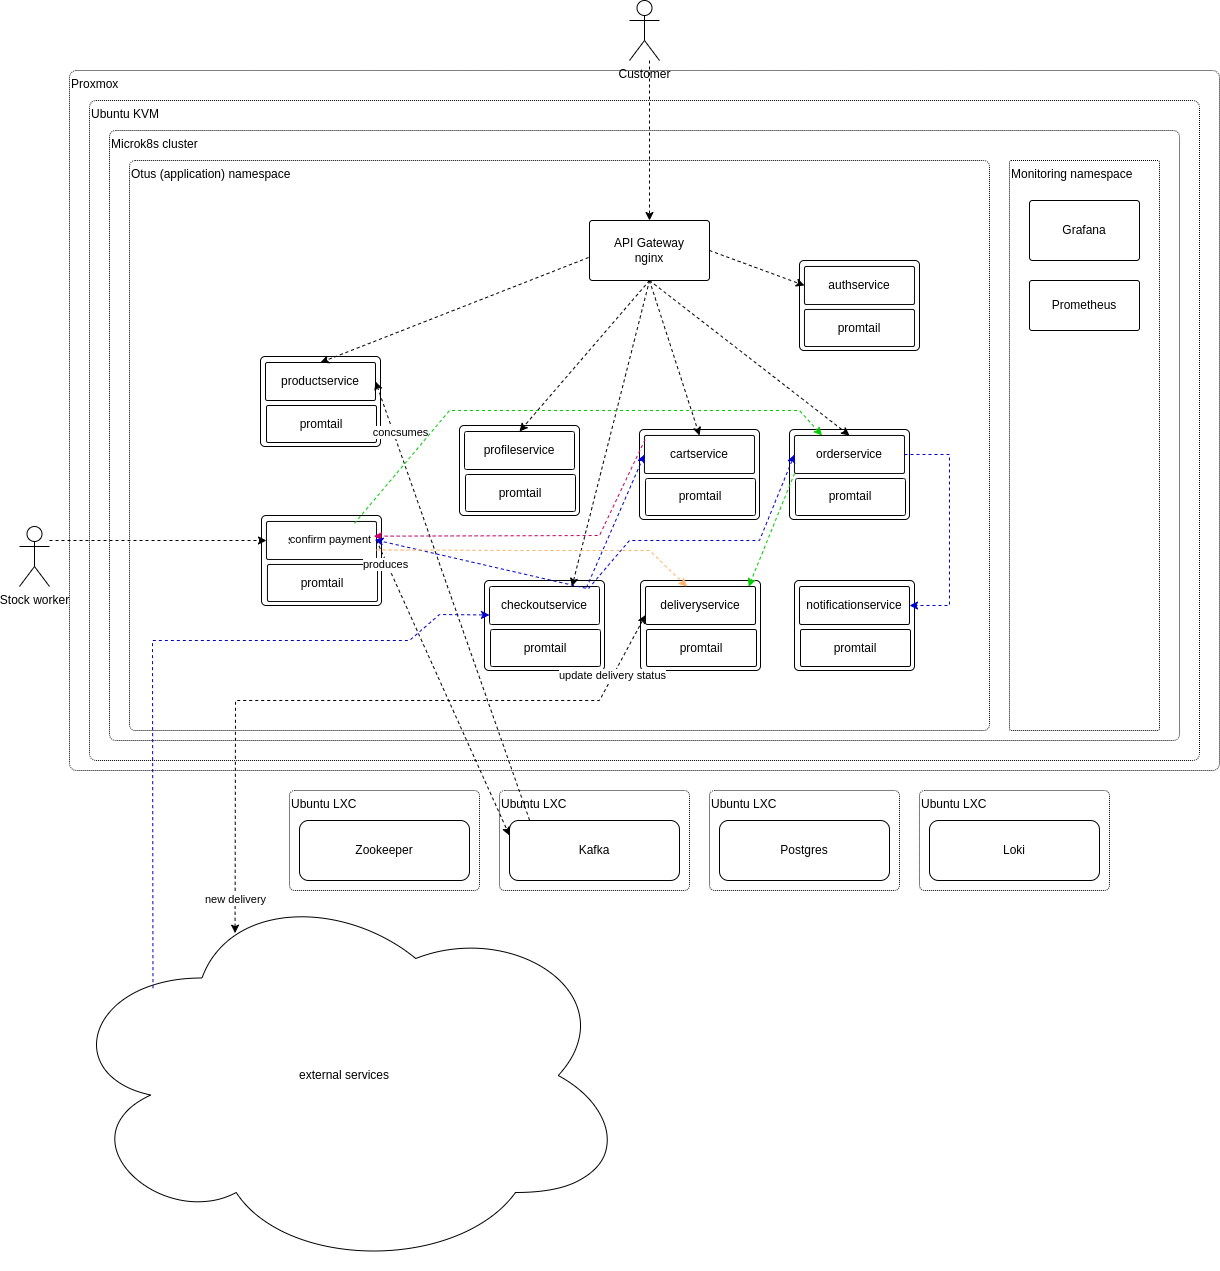

The diagram above was exported from draw.io. Its source (the exported page's mxGraphModel, read from the mxfile embedded in the PNG):
<mxGraphModel dx="2537" dy="2035" grid="1" gridSize="10" guides="1" tooltips="1" connect="1" arrows="1" fold="1" page="1" pageScale="1" pageWidth="850" pageHeight="1100" math="0" shadow="0">
  <root>
    <mxCell id="0" />
    <mxCell id="1" parent="0" />
    <mxCell id="LFveC6tiwC1ORyif8ZoE-1" value="&lt;div style=&quot;&quot;&gt;Proxmox&lt;/div&gt;" style="rounded=1;whiteSpace=wrap;html=1;arcSize=1;align=left;horizontal=1;verticalAlign=top;dashed=1;dashPattern=1 1;" vertex="1" parent="1">
      <mxGeometry x="60" y="30" width="1150" height="700" as="geometry" />
    </mxCell>
    <mxCell id="LFveC6tiwC1ORyif8ZoE-2" value="Ubuntu KVM" style="rounded=1;whiteSpace=wrap;html=1;arcSize=1;align=left;verticalAlign=top;dashed=1;dashPattern=1 1;" vertex="1" parent="1">
      <mxGeometry x="80" y="60" width="1110" height="660" as="geometry" />
    </mxCell>
    <mxCell id="LFveC6tiwC1ORyif8ZoE-3" value="Ubuntu LXC" style="rounded=1;whiteSpace=wrap;html=1;align=left;horizontal=1;verticalAlign=top;arcSize=5;dashed=1;dashPattern=1 1;" vertex="1" parent="1">
      <mxGeometry x="280" y="750" width="190" height="100" as="geometry" />
    </mxCell>
    <mxCell id="LFveC6tiwC1ORyif8ZoE-4" value="Zookeeper" style="rounded=1;whiteSpace=wrap;html=1;" vertex="1" parent="1">
      <mxGeometry x="290" y="780" width="170" height="60" as="geometry" />
    </mxCell>
    <mxCell id="LFveC6tiwC1ORyif8ZoE-5" value="Ubuntu LXC" style="rounded=1;whiteSpace=wrap;html=1;align=left;horizontal=1;verticalAlign=top;arcSize=5;dashed=1;dashPattern=1 1;" vertex="1" parent="1">
      <mxGeometry x="490" y="750" width="190" height="100" as="geometry" />
    </mxCell>
    <mxCell id="LFveC6tiwC1ORyif8ZoE-6" value="Kafka" style="rounded=1;whiteSpace=wrap;html=1;" vertex="1" parent="1">
      <mxGeometry x="500" y="780" width="170" height="60" as="geometry" />
    </mxCell>
    <mxCell id="LFveC6tiwC1ORyif8ZoE-7" value="Ubuntu LXC" style="rounded=1;whiteSpace=wrap;html=1;align=left;horizontal=1;verticalAlign=top;arcSize=5;dashed=1;dashPattern=1 1;" vertex="1" parent="1">
      <mxGeometry x="910" y="750" width="190" height="100" as="geometry" />
    </mxCell>
    <mxCell id="LFveC6tiwC1ORyif8ZoE-8" value="Loki" style="rounded=1;whiteSpace=wrap;html=1;" vertex="1" parent="1">
      <mxGeometry x="920" y="780" width="170" height="60" as="geometry" />
    </mxCell>
    <mxCell id="LFveC6tiwC1ORyif8ZoE-9" value="Ubuntu LXC" style="rounded=1;whiteSpace=wrap;html=1;align=left;horizontal=1;verticalAlign=top;arcSize=5;dashed=1;dashPattern=1 1;" vertex="1" parent="1">
      <mxGeometry x="700" y="750" width="190" height="100" as="geometry" />
    </mxCell>
    <mxCell id="LFveC6tiwC1ORyif8ZoE-10" value="Postgres" style="rounded=1;whiteSpace=wrap;html=1;" vertex="1" parent="1">
      <mxGeometry x="710" y="780" width="170" height="60" as="geometry" />
    </mxCell>
    <mxCell id="LFveC6tiwC1ORyif8ZoE-11" value="Microk8s cluster" style="rounded=1;whiteSpace=wrap;html=1;arcSize=1;verticalAlign=top;align=left;dashed=1;dashPattern=1 1;" vertex="1" parent="1">
      <mxGeometry x="100" y="90" width="1070" height="610" as="geometry" />
    </mxCell>
    <mxCell id="LFveC6tiwC1ORyif8ZoE-12" value="Otus (application) namespace" style="rounded=1;whiteSpace=wrap;html=1;arcSize=1;verticalAlign=top;align=left;dashed=1;dashPattern=1 1;" vertex="1" parent="1">
      <mxGeometry x="120" y="120" width="860" height="570" as="geometry" />
    </mxCell>
    <mxCell id="LFveC6tiwC1ORyif8ZoE-13" value="Monitoring namespace" style="rounded=1;whiteSpace=wrap;html=1;arcSize=1;align=left;verticalAlign=top;dashed=1;dashPattern=1 1;" vertex="1" parent="1">
      <mxGeometry x="1000" y="120" width="150" height="570" as="geometry" />
    </mxCell>
    <mxCell id="LFveC6tiwC1ORyif8ZoE-14" value="Grafana" style="rounded=1;whiteSpace=wrap;html=1;verticalAlign=middle;arcSize=5;align=center;" vertex="1" parent="1">
      <mxGeometry x="1020" y="160" width="110" height="60" as="geometry" />
    </mxCell>
    <mxCell id="LFveC6tiwC1ORyif8ZoE-15" value="Prometheus" style="rounded=1;whiteSpace=wrap;html=1;verticalAlign=middle;arcSize=5;align=center;" vertex="1" parent="1">
      <mxGeometry x="1020" y="240" width="110" height="50" as="geometry" />
    </mxCell>
    <mxCell id="LFveC6tiwC1ORyif8ZoE-16" value="API Gateway&lt;div&gt;nginx&lt;/div&gt;" style="rounded=1;whiteSpace=wrap;html=1;arcSize=5;" vertex="1" parent="1">
      <mxGeometry x="580" y="180" width="120" height="60" as="geometry" />
    </mxCell>
    <mxCell id="LFveC6tiwC1ORyif8ZoE-17" value="" style="rounded=1;whiteSpace=wrap;html=1;arcSize=5;" vertex="1" parent="1">
      <mxGeometry x="790" y="220" width="120" height="90" as="geometry" />
    </mxCell>
    <mxCell id="LFveC6tiwC1ORyif8ZoE-19" value="authservice" style="rounded=1;whiteSpace=wrap;html=1;arcSize=5;" vertex="1" parent="1">
      <mxGeometry x="795" y="226" width="110" height="38" as="geometry" />
    </mxCell>
    <mxCell id="LFveC6tiwC1ORyif8ZoE-20" value="promtail" style="rounded=1;whiteSpace=wrap;html=1;arcSize=5;" vertex="1" parent="1">
      <mxGeometry x="795" y="269" width="110" height="37" as="geometry" />
    </mxCell>
    <mxCell id="LFveC6tiwC1ORyif8ZoE-21" value="" style="rounded=1;whiteSpace=wrap;html=1;arcSize=5;" vertex="1" parent="1">
      <mxGeometry x="251" y="316" width="120" height="90" as="geometry" />
    </mxCell>
    <mxCell id="LFveC6tiwC1ORyif8ZoE-22" value="productservice" style="rounded=1;whiteSpace=wrap;html=1;arcSize=5;" vertex="1" parent="1">
      <mxGeometry x="256" y="322" width="110" height="38" as="geometry" />
    </mxCell>
    <mxCell id="LFveC6tiwC1ORyif8ZoE-23" value="promtail" style="rounded=1;whiteSpace=wrap;html=1;arcSize=5;" vertex="1" parent="1">
      <mxGeometry x="257" y="365" width="110" height="37" as="geometry" />
    </mxCell>
    <mxCell id="LFveC6tiwC1ORyif8ZoE-24" value="" style="rounded=1;whiteSpace=wrap;html=1;arcSize=5;" vertex="1" parent="1">
      <mxGeometry x="450" y="385" width="120" height="90" as="geometry" />
    </mxCell>
    <mxCell id="LFveC6tiwC1ORyif8ZoE-25" value="profileservice" style="rounded=1;whiteSpace=wrap;html=1;arcSize=5;" vertex="1" parent="1">
      <mxGeometry x="455" y="391" width="110" height="38" as="geometry" />
    </mxCell>
    <mxCell id="LFveC6tiwC1ORyif8ZoE-26" value="promtail" style="rounded=1;whiteSpace=wrap;html=1;arcSize=5;" vertex="1" parent="1">
      <mxGeometry x="456" y="434" width="110" height="37" as="geometry" />
    </mxCell>
    <mxCell id="LFveC6tiwC1ORyif8ZoE-27" value="" style="rounded=1;whiteSpace=wrap;html=1;arcSize=5;" vertex="1" parent="1">
      <mxGeometry x="630" y="389" width="120" height="90" as="geometry" />
    </mxCell>
    <mxCell id="LFveC6tiwC1ORyif8ZoE-28" value="cartservice" style="rounded=1;whiteSpace=wrap;html=1;arcSize=5;" vertex="1" parent="1">
      <mxGeometry x="635" y="395" width="110" height="38" as="geometry" />
    </mxCell>
    <mxCell id="LFveC6tiwC1ORyif8ZoE-29" value="promtail" style="rounded=1;whiteSpace=wrap;html=1;arcSize=5;" vertex="1" parent="1">
      <mxGeometry x="636" y="438" width="110" height="37" as="geometry" />
    </mxCell>
    <mxCell id="LFveC6tiwC1ORyif8ZoE-30" value="" style="rounded=1;whiteSpace=wrap;html=1;arcSize=5;" vertex="1" parent="1">
      <mxGeometry x="780" y="389" width="120" height="90" as="geometry" />
    </mxCell>
    <mxCell id="LFveC6tiwC1ORyif8ZoE-31" value="orderservice" style="rounded=1;whiteSpace=wrap;html=1;arcSize=5;" vertex="1" parent="1">
      <mxGeometry x="785" y="395" width="110" height="38" as="geometry" />
    </mxCell>
    <mxCell id="LFveC6tiwC1ORyif8ZoE-32" value="promtail" style="rounded=1;whiteSpace=wrap;html=1;arcSize=5;" vertex="1" parent="1">
      <mxGeometry x="786" y="438" width="110" height="37" as="geometry" />
    </mxCell>
    <mxCell id="LFveC6tiwC1ORyif8ZoE-33" value="" style="rounded=1;whiteSpace=wrap;html=1;arcSize=5;" vertex="1" parent="1">
      <mxGeometry x="252" y="475" width="120" height="90" as="geometry" />
    </mxCell>
    <mxCell id="LFveC6tiwC1ORyif8ZoE-34" value="stockservice" style="rounded=1;whiteSpace=wrap;html=1;arcSize=5;" vertex="1" parent="1">
      <mxGeometry x="257" y="481" width="110" height="38" as="geometry" />
    </mxCell>
    <mxCell id="LFveC6tiwC1ORyif8ZoE-35" value="promtail" style="rounded=1;whiteSpace=wrap;html=1;arcSize=5;" vertex="1" parent="1">
      <mxGeometry x="258" y="524" width="110" height="37" as="geometry" />
    </mxCell>
    <mxCell id="LFveC6tiwC1ORyif8ZoE-40" value="" style="rounded=1;whiteSpace=wrap;html=1;arcSize=5;" vertex="1" parent="1">
      <mxGeometry x="475" y="540" width="120" height="90" as="geometry" />
    </mxCell>
    <mxCell id="LFveC6tiwC1ORyif8ZoE-41" value="checkoutservice" style="rounded=1;whiteSpace=wrap;html=1;arcSize=5;" vertex="1" parent="1">
      <mxGeometry x="480" y="546" width="110" height="38" as="geometry" />
    </mxCell>
    <mxCell id="LFveC6tiwC1ORyif8ZoE-42" value="promtail" style="rounded=1;whiteSpace=wrap;html=1;arcSize=5;" vertex="1" parent="1">
      <mxGeometry x="481" y="589" width="110" height="37" as="geometry" />
    </mxCell>
    <mxCell id="LFveC6tiwC1ORyif8ZoE-43" value="" style="rounded=1;whiteSpace=wrap;html=1;arcSize=5;" vertex="1" parent="1">
      <mxGeometry x="631" y="540" width="120" height="90" as="geometry" />
    </mxCell>
    <mxCell id="LFveC6tiwC1ORyif8ZoE-44" value="deliveryservice" style="rounded=1;whiteSpace=wrap;html=1;arcSize=5;" vertex="1" parent="1">
      <mxGeometry x="636" y="546" width="110" height="38" as="geometry" />
    </mxCell>
    <mxCell id="LFveC6tiwC1ORyif8ZoE-45" value="promtail" style="rounded=1;whiteSpace=wrap;html=1;arcSize=5;" vertex="1" parent="1">
      <mxGeometry x="637" y="589" width="110" height="37" as="geometry" />
    </mxCell>
    <mxCell id="LFveC6tiwC1ORyif8ZoE-46" value="" style="rounded=1;whiteSpace=wrap;html=1;arcSize=5;" vertex="1" parent="1">
      <mxGeometry x="785" y="540" width="120" height="90" as="geometry" />
    </mxCell>
    <mxCell id="LFveC6tiwC1ORyif8ZoE-47" value="notificationservice" style="rounded=1;whiteSpace=wrap;html=1;arcSize=5;" vertex="1" parent="1">
      <mxGeometry x="790" y="546" width="110" height="38" as="geometry" />
    </mxCell>
    <mxCell id="LFveC6tiwC1ORyif8ZoE-48" value="promtail" style="rounded=1;whiteSpace=wrap;html=1;arcSize=5;" vertex="1" parent="1">
      <mxGeometry x="791" y="589" width="110" height="37" as="geometry" />
    </mxCell>
    <mxCell id="LFveC6tiwC1ORyif8ZoE-49" value="external services" style="ellipse;shape=cloud;whiteSpace=wrap;html=1;" vertex="1" parent="1">
      <mxGeometry x="50" y="840" width="570" height="390" as="geometry" />
    </mxCell>
    <mxCell id="LFveC6tiwC1ORyif8ZoE-50" value="Customer" style="shape=umlActor;verticalLabelPosition=bottom;verticalAlign=top;html=1;outlineConnect=0;" vertex="1" parent="1">
      <mxGeometry x="620" y="-40" width="30" height="60" as="geometry" />
    </mxCell>
    <mxCell id="LFveC6tiwC1ORyif8ZoE-57" value="Stock worker" style="shape=umlActor;verticalLabelPosition=bottom;verticalAlign=top;html=1;outlineConnect=0;" vertex="1" parent="1">
      <mxGeometry x="10" y="486" width="30" height="60" as="geometry" />
    </mxCell>
    <mxCell id="LFveC6tiwC1ORyif8ZoE-58" value="" style="endArrow=classic;html=1;rounded=0;entryX=0;entryY=0.5;entryDx=0;entryDy=0;exitX=1;exitY=0.5;exitDx=0;exitDy=0;dashed=1;" edge="1" parent="1" source="LFveC6tiwC1ORyif8ZoE-16" target="LFveC6tiwC1ORyif8ZoE-19">
      <mxGeometry width="50" height="50" relative="1" as="geometry">
        <mxPoint x="730" y="306" as="sourcePoint" />
        <mxPoint x="780" y="256" as="targetPoint" />
      </mxGeometry>
    </mxCell>
    <mxCell id="LFveC6tiwC1ORyif8ZoE-59" value="" style="endArrow=classic;html=1;rounded=0;dashed=1;" edge="1" parent="1" target="LFveC6tiwC1ORyif8ZoE-16">
      <mxGeometry width="50" height="50" relative="1" as="geometry">
        <mxPoint x="640" y="20" as="sourcePoint" />
        <mxPoint x="570" y="180" as="targetPoint" />
      </mxGeometry>
    </mxCell>
    <mxCell id="LFveC6tiwC1ORyif8ZoE-60" value="" style="endArrow=classic;html=1;rounded=0;exitX=-0.008;exitY=0.617;exitDx=0;exitDy=0;exitPerimeter=0;entryX=0.5;entryY=0;entryDx=0;entryDy=0;dashed=1;" edge="1" parent="1" source="LFveC6tiwC1ORyif8ZoE-16" target="LFveC6tiwC1ORyif8ZoE-22">
      <mxGeometry width="50" height="50" relative="1" as="geometry">
        <mxPoint x="520" y="350" as="sourcePoint" />
        <mxPoint x="570" y="300" as="targetPoint" />
      </mxGeometry>
    </mxCell>
    <mxCell id="LFveC6tiwC1ORyif8ZoE-61" value="" style="endArrow=classic;html=1;rounded=0;exitX=0.5;exitY=1;exitDx=0;exitDy=0;entryX=0.5;entryY=0;entryDx=0;entryDy=0;dashed=1;" edge="1" parent="1" source="LFveC6tiwC1ORyif8ZoE-16" target="LFveC6tiwC1ORyif8ZoE-25">
      <mxGeometry width="50" height="50" relative="1" as="geometry">
        <mxPoint x="520" y="350" as="sourcePoint" />
        <mxPoint x="570" y="300" as="targetPoint" />
      </mxGeometry>
    </mxCell>
    <mxCell id="LFveC6tiwC1ORyif8ZoE-62" value="" style="endArrow=classic;html=1;rounded=0;exitX=0.5;exitY=1;exitDx=0;exitDy=0;entryX=0.5;entryY=0;entryDx=0;entryDy=0;dashed=1;" edge="1" parent="1" source="LFveC6tiwC1ORyif8ZoE-16" target="LFveC6tiwC1ORyif8ZoE-28">
      <mxGeometry width="50" height="50" relative="1" as="geometry">
        <mxPoint x="650" y="250" as="sourcePoint" />
        <mxPoint x="550" y="405" as="targetPoint" />
      </mxGeometry>
    </mxCell>
    <mxCell id="LFveC6tiwC1ORyif8ZoE-63" value="" style="endArrow=classic;html=1;rounded=0;entryX=0.5;entryY=0;entryDx=0;entryDy=0;dashed=1;" edge="1" parent="1" target="LFveC6tiwC1ORyif8ZoE-31">
      <mxGeometry width="50" height="50" relative="1" as="geometry">
        <mxPoint x="640" y="240" as="sourcePoint" />
        <mxPoint x="700" y="405" as="targetPoint" />
      </mxGeometry>
    </mxCell>
    <mxCell id="LFveC6tiwC1ORyif8ZoE-64" value="" style="endArrow=classic;html=1;rounded=0;entryX=0.75;entryY=0;entryDx=0;entryDy=0;dashed=1;" edge="1" parent="1" target="LFveC6tiwC1ORyif8ZoE-41">
      <mxGeometry width="50" height="50" relative="1" as="geometry">
        <mxPoint x="640" y="240" as="sourcePoint" />
        <mxPoint x="770" y="560" as="targetPoint" />
      </mxGeometry>
    </mxCell>
    <mxCell id="LFveC6tiwC1ORyif8ZoE-65" value="" style="endArrow=classic;html=1;rounded=0;exitX=1;exitY=0.5;exitDx=0;exitDy=0;entryX=0;entryY=0.25;entryDx=0;entryDy=0;dashed=1;" edge="1" parent="1" source="LFveC6tiwC1ORyif8ZoE-34" target="LFveC6tiwC1ORyif8ZoE-6">
      <mxGeometry width="50" height="50" relative="1" as="geometry">
        <mxPoint x="670" y="510" as="sourcePoint" />
        <mxPoint x="720" y="460" as="targetPoint" />
      </mxGeometry>
    </mxCell>
    <mxCell id="LFveC6tiwC1ORyif8ZoE-67" value="produces" style="edgeLabel;html=1;align=center;verticalAlign=middle;resizable=0;points=[];" vertex="1" connectable="0" parent="LFveC6tiwC1ORyif8ZoE-65">
      <mxGeometry x="-0.1686" y="-3" relative="1" as="geometry">
        <mxPoint x="-44" y="-100" as="offset" />
      </mxGeometry>
    </mxCell>
    <mxCell id="LFveC6tiwC1ORyif8ZoE-66" value="" style="endArrow=classic;html=1;rounded=0;exitX=0.118;exitY=-0.006;exitDx=0;exitDy=0;exitPerimeter=0;entryX=1;entryY=0.5;entryDx=0;entryDy=0;dashed=1;" edge="1" parent="1" source="LFveC6tiwC1ORyif8ZoE-6" target="LFveC6tiwC1ORyif8ZoE-22">
      <mxGeometry width="50" height="50" relative="1" as="geometry">
        <mxPoint x="650" y="610" as="sourcePoint" />
        <mxPoint x="700" y="560" as="targetPoint" />
      </mxGeometry>
    </mxCell>
    <mxCell id="LFveC6tiwC1ORyif8ZoE-68" value="concsumes" style="edgeLabel;html=1;align=center;verticalAlign=middle;resizable=0;points=[];" vertex="1" connectable="0" parent="LFveC6tiwC1ORyif8ZoE-66">
      <mxGeometry x="0.2406" y="1" relative="1" as="geometry">
        <mxPoint x="-33" y="-117" as="offset" />
      </mxGeometry>
    </mxCell>
    <mxCell id="LFveC6tiwC1ORyif8ZoE-69" value="" style="endArrow=classic;html=1;rounded=0;exitX=0.882;exitY=0.026;exitDx=0;exitDy=0;exitPerimeter=0;entryX=0;entryY=0.5;entryDx=0;entryDy=0;dashed=1;strokeColor=#0000CC;" edge="1" parent="1" source="LFveC6tiwC1ORyif8ZoE-41" target="LFveC6tiwC1ORyif8ZoE-28">
      <mxGeometry width="50" height="50" relative="1" as="geometry">
        <mxPoint x="620" y="450" as="sourcePoint" />
        <mxPoint x="670" y="400" as="targetPoint" />
      </mxGeometry>
    </mxCell>
    <mxCell id="LFveC6tiwC1ORyif8ZoE-70" value="" style="endArrow=classic;html=1;rounded=0;exitX=0.9;exitY=0.053;exitDx=0;exitDy=0;exitPerimeter=0;entryX=0;entryY=0.5;entryDx=0;entryDy=0;dashed=1;strokeColor=#0000CC;" edge="1" parent="1" source="LFveC6tiwC1ORyif8ZoE-41" target="LFveC6tiwC1ORyif8ZoE-31">
      <mxGeometry width="50" height="50" relative="1" as="geometry">
        <mxPoint x="587" y="557" as="sourcePoint" />
        <mxPoint x="645" y="424" as="targetPoint" />
        <Array as="points">
          <mxPoint x="620" y="500" />
          <mxPoint x="710" y="500" />
          <mxPoint x="750" y="500" />
        </Array>
      </mxGeometry>
    </mxCell>
    <mxCell id="LFveC6tiwC1ORyif8ZoE-71" value="" style="endArrow=classic;html=1;rounded=0;exitX=0.005;exitY=0.109;exitDx=0;exitDy=0;entryX=0.975;entryY=0.386;entryDx=0;entryDy=0;entryPerimeter=0;dashed=1;exitPerimeter=0;strokeColor=#c7006a;" edge="1" parent="1" source="LFveC6tiwC1ORyif8ZoE-28" target="LFveC6tiwC1ORyif8ZoE-34">
      <mxGeometry width="50" height="50" relative="1" as="geometry">
        <mxPoint x="620" y="450" as="sourcePoint" />
        <mxPoint x="670" y="400" as="targetPoint" />
        <Array as="points">
          <mxPoint x="590" y="495" />
        </Array>
      </mxGeometry>
    </mxCell>
    <mxCell id="LFveC6tiwC1ORyif8ZoE-72" value="" style="endArrow=classic;html=1;rounded=0;exitX=0.874;exitY=0.045;exitDx=0;exitDy=0;exitPerimeter=0;entryX=0.985;entryY=0.481;entryDx=0;entryDy=0;entryPerimeter=0;dashed=1;strokeColor=#0000CC;" edge="1" parent="1" source="LFveC6tiwC1ORyif8ZoE-41" target="LFveC6tiwC1ORyif8ZoE-34">
      <mxGeometry width="50" height="50" relative="1" as="geometry">
        <mxPoint x="480" y="450" as="sourcePoint" />
        <mxPoint x="530" y="400" as="targetPoint" />
      </mxGeometry>
    </mxCell>
    <mxCell id="LFveC6tiwC1ORyif8ZoE-73" value="" style="endArrow=classic;html=1;rounded=0;exitX=0.164;exitY=0.276;exitDx=0;exitDy=0;exitPerimeter=0;entryX=0;entryY=0.75;entryDx=0;entryDy=0;dashed=1;strokeColor=#0000CC;" edge="1" parent="1" source="LFveC6tiwC1ORyif8ZoE-49" target="LFveC6tiwC1ORyif8ZoE-41">
      <mxGeometry width="50" height="50" relative="1" as="geometry">
        <mxPoint x="460" y="830" as="sourcePoint" />
        <mxPoint x="510" y="780" as="targetPoint" />
        <Array as="points">
          <mxPoint x="143" y="600" />
          <mxPoint x="310" y="600" />
          <mxPoint x="400" y="600" />
          <mxPoint x="430" y="574" />
        </Array>
      </mxGeometry>
    </mxCell>
    <mxCell id="LFveC6tiwC1ORyif8ZoE-74" value="confirm payment" style="edgeLabel;html=1;align=center;verticalAlign=middle;resizable=0;points=[];" vertex="1" connectable="0" parent="LFveC6tiwC1ORyif8ZoE-73">
      <mxGeometry x="-0.6914" y="1" relative="1" as="geometry">
        <mxPoint x="178" y="-342" as="offset" />
      </mxGeometry>
    </mxCell>
    <mxCell id="LFveC6tiwC1ORyif8ZoE-75" value="" style="endArrow=classic;html=1;rounded=0;exitX=1;exitY=0.5;exitDx=0;exitDy=0;entryX=1;entryY=0.5;entryDx=0;entryDy=0;dashed=1;strokeColor=#0000CC;" edge="1" parent="1" source="LFveC6tiwC1ORyif8ZoE-31" target="LFveC6tiwC1ORyif8ZoE-47">
      <mxGeometry width="50" height="50" relative="1" as="geometry">
        <mxPoint x="460" y="530" as="sourcePoint" />
        <mxPoint x="510" y="480" as="targetPoint" />
        <Array as="points">
          <mxPoint x="940" y="414" />
          <mxPoint x="940" y="490" />
          <mxPoint x="940" y="565" />
        </Array>
      </mxGeometry>
    </mxCell>
    <mxCell id="LFveC6tiwC1ORyif8ZoE-76" value="" style="endArrow=classic;html=1;rounded=0;exitX=0.8;exitY=0.048;exitDx=0;exitDy=0;exitPerimeter=0;entryX=0.25;entryY=0;entryDx=0;entryDy=0;dashed=1;strokeColor=#00CC00;" edge="1" parent="1" source="LFveC6tiwC1ORyif8ZoE-34" target="LFveC6tiwC1ORyif8ZoE-31">
      <mxGeometry width="50" height="50" relative="1" as="geometry">
        <mxPoint x="460" y="530" as="sourcePoint" />
        <mxPoint x="510" y="480" as="targetPoint" />
        <Array as="points">
          <mxPoint x="440" y="370" />
          <mxPoint x="630" y="370" />
          <mxPoint x="790" y="370" />
        </Array>
      </mxGeometry>
    </mxCell>
    <mxCell id="LFveC6tiwC1ORyif8ZoE-77" value="" style="endArrow=classic;html=1;rounded=0;exitX=0;exitY=1;exitDx=0;exitDy=0;entryX=0.938;entryY=0.004;entryDx=0;entryDy=0;entryPerimeter=0;dashed=1;strokeColor=#00CC00;" edge="1" parent="1" source="LFveC6tiwC1ORyif8ZoE-31" target="LFveC6tiwC1ORyif8ZoE-44">
      <mxGeometry width="50" height="50" relative="1" as="geometry">
        <mxPoint x="460" y="530" as="sourcePoint" />
        <mxPoint x="510" y="480" as="targetPoint" />
      </mxGeometry>
    </mxCell>
    <mxCell id="LFveC6tiwC1ORyif8ZoE-78" value="" style="endArrow=classic;html=1;rounded=0;exitX=1;exitY=0.75;exitDx=0;exitDy=0;entryX=0.377;entryY=0.004;entryDx=0;entryDy=0;entryPerimeter=0;dashed=1;strokeColor=#FFB366;" edge="1" parent="1" source="LFveC6tiwC1ORyif8ZoE-34" target="LFveC6tiwC1ORyif8ZoE-44">
      <mxGeometry width="50" height="50" relative="1" as="geometry">
        <mxPoint x="460" y="530" as="sourcePoint" />
        <mxPoint x="510" y="480" as="targetPoint" />
        <Array as="points">
          <mxPoint x="530" y="510" />
          <mxPoint x="640" y="510" />
        </Array>
      </mxGeometry>
    </mxCell>
    <mxCell id="LFveC6tiwC1ORyif8ZoE-79" value="" style="endArrow=classic;html=1;rounded=0;entryX=0;entryY=0.5;entryDx=0;entryDy=0;dashed=1;" edge="1" parent="1" target="LFveC6tiwC1ORyif8ZoE-34">
      <mxGeometry width="50" height="50" relative="1" as="geometry">
        <mxPoint x="40" y="500" as="sourcePoint" />
        <mxPoint x="510" y="510" as="targetPoint" />
      </mxGeometry>
    </mxCell>
    <mxCell id="LFveC6tiwC1ORyif8ZoE-80" value="" style="endArrow=classic;startArrow=classic;html=1;rounded=0;entryX=0;entryY=0.75;entryDx=0;entryDy=0;exitX=0.308;exitY=0.135;exitDx=0;exitDy=0;exitPerimeter=0;dashed=1;" edge="1" parent="1" source="LFveC6tiwC1ORyif8ZoE-49" target="LFveC6tiwC1ORyif8ZoE-44">
      <mxGeometry width="50" height="50" relative="1" as="geometry">
        <mxPoint x="460" y="840" as="sourcePoint" />
        <mxPoint x="510" y="790" as="targetPoint" />
        <Array as="points">
          <mxPoint x="226" y="660" />
          <mxPoint x="460" y="660" />
          <mxPoint x="590" y="660" />
        </Array>
      </mxGeometry>
    </mxCell>
    <mxCell id="LFveC6tiwC1ORyif8ZoE-81" value="new delivery" style="edgeLabel;html=1;align=center;verticalAlign=middle;resizable=0;points=[];" vertex="1" connectable="0" parent="LFveC6tiwC1ORyif8ZoE-80">
      <mxGeometry x="-0.9021" relative="1" as="geometry">
        <mxPoint as="offset" />
      </mxGeometry>
    </mxCell>
    <mxCell id="LFveC6tiwC1ORyif8ZoE-82" value="update delivery status" style="edgeLabel;html=1;align=center;verticalAlign=middle;resizable=0;points=[];" vertex="1" connectable="0" parent="LFveC6tiwC1ORyif8ZoE-80">
      <mxGeometry x="0.8009" y="1" relative="1" as="geometry">
        <mxPoint as="offset" />
      </mxGeometry>
    </mxCell>
  </root>
</mxGraphModel>